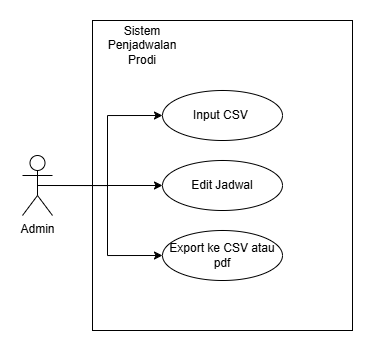

The diagram above was exported from draw.io. Its source (the exported page's mxGraphModel, read from the mxfile embedded in the PNG):
<mxGraphModel dx="763" dy="390" grid="1" gridSize="10" guides="1" tooltips="1" connect="1" arrows="1" fold="1" page="1" pageScale="1" pageWidth="827" pageHeight="1169" math="0" shadow="0">
  <root>
    <mxCell id="0" />
    <mxCell id="1" parent="0" />
    <mxCell id="mKz9X9C_w__7xGGsFwyj-13" edge="1" parent="1" source="mKz9X9C_w__7xGGsFwyj-1" style="edgeStyle=orthogonalEdgeStyle;rounded=0;orthogonalLoop=1;jettySize=auto;html=1;exitX=0.5;exitY=0.5;exitDx=0;exitDy=0;exitPerimeter=0;entryX=0;entryY=0.5;entryDx=0;entryDy=0;" target="mKz9X9C_w__7xGGsFwyj-9">
      <mxGeometry relative="1" as="geometry" />
    </mxCell>
    <mxCell id="mKz9X9C_w__7xGGsFwyj-14" edge="1" parent="1" source="mKz9X9C_w__7xGGsFwyj-1" style="edgeStyle=orthogonalEdgeStyle;rounded=0;orthogonalLoop=1;jettySize=auto;html=1;exitX=0.5;exitY=0.5;exitDx=0;exitDy=0;exitPerimeter=0;" target="mKz9X9C_w__7xGGsFwyj-10">
      <mxGeometry relative="1" as="geometry" />
    </mxCell>
    <mxCell id="mKz9X9C_w__7xGGsFwyj-15" edge="1" parent="1" source="mKz9X9C_w__7xGGsFwyj-1" style="edgeStyle=orthogonalEdgeStyle;rounded=0;orthogonalLoop=1;jettySize=auto;html=1;exitX=0.5;exitY=0.5;exitDx=0;exitDy=0;exitPerimeter=0;entryX=0;entryY=0.5;entryDx=0;entryDy=0;" target="mKz9X9C_w__7xGGsFwyj-11">
      <mxGeometry relative="1" as="geometry" />
    </mxCell>
    <mxCell id="mKz9X9C_w__7xGGsFwyj-1" parent="1" style="shape=umlActor;verticalLabelPosition=bottom;verticalAlign=top;html=1;outlineConnect=0;" value="Admin" vertex="1">
      <mxGeometry height="60" width="30" x="150" y="255" as="geometry" />
    </mxCell>
    <mxCell id="mKz9X9C_w__7xGGsFwyj-3" parent="1" style="rounded=0;whiteSpace=wrap;html=1;fillColor=none;" value="" vertex="1">
      <mxGeometry height="310" width="260" x="220" y="120" as="geometry" />
    </mxCell>
    <mxCell id="mKz9X9C_w__7xGGsFwyj-7" parent="1" style="text;html=1;whiteSpace=wrap;strokeColor=none;fillColor=none;align=center;verticalAlign=middle;rounded=0;" value="Sistem Penjadwalan Prodi" vertex="1">
      <mxGeometry height="30" width="60" x="240" y="130" as="geometry" />
    </mxCell>
    <mxCell id="mKz9X9C_w__7xGGsFwyj-9" parent="1" style="ellipse;whiteSpace=wrap;html=1;" value="Input CSV&amp;nbsp;" vertex="1">
      <mxGeometry height="50" width="120" x="290" y="190" as="geometry" />
    </mxCell>
    <mxCell id="mKz9X9C_w__7xGGsFwyj-10" parent="1" style="ellipse;whiteSpace=wrap;html=1;" value="Edit Jadwal" vertex="1">
      <mxGeometry height="50" width="120" x="290" y="260" as="geometry" />
    </mxCell>
    <mxCell id="mKz9X9C_w__7xGGsFwyj-11" parent="1" style="ellipse;whiteSpace=wrap;html=1;" value="Export ke CSV atau pdf" vertex="1">
      <mxGeometry height="50" width="120" x="290" y="330" as="geometry" />
    </mxCell>
  </root>
</mxGraphModel>